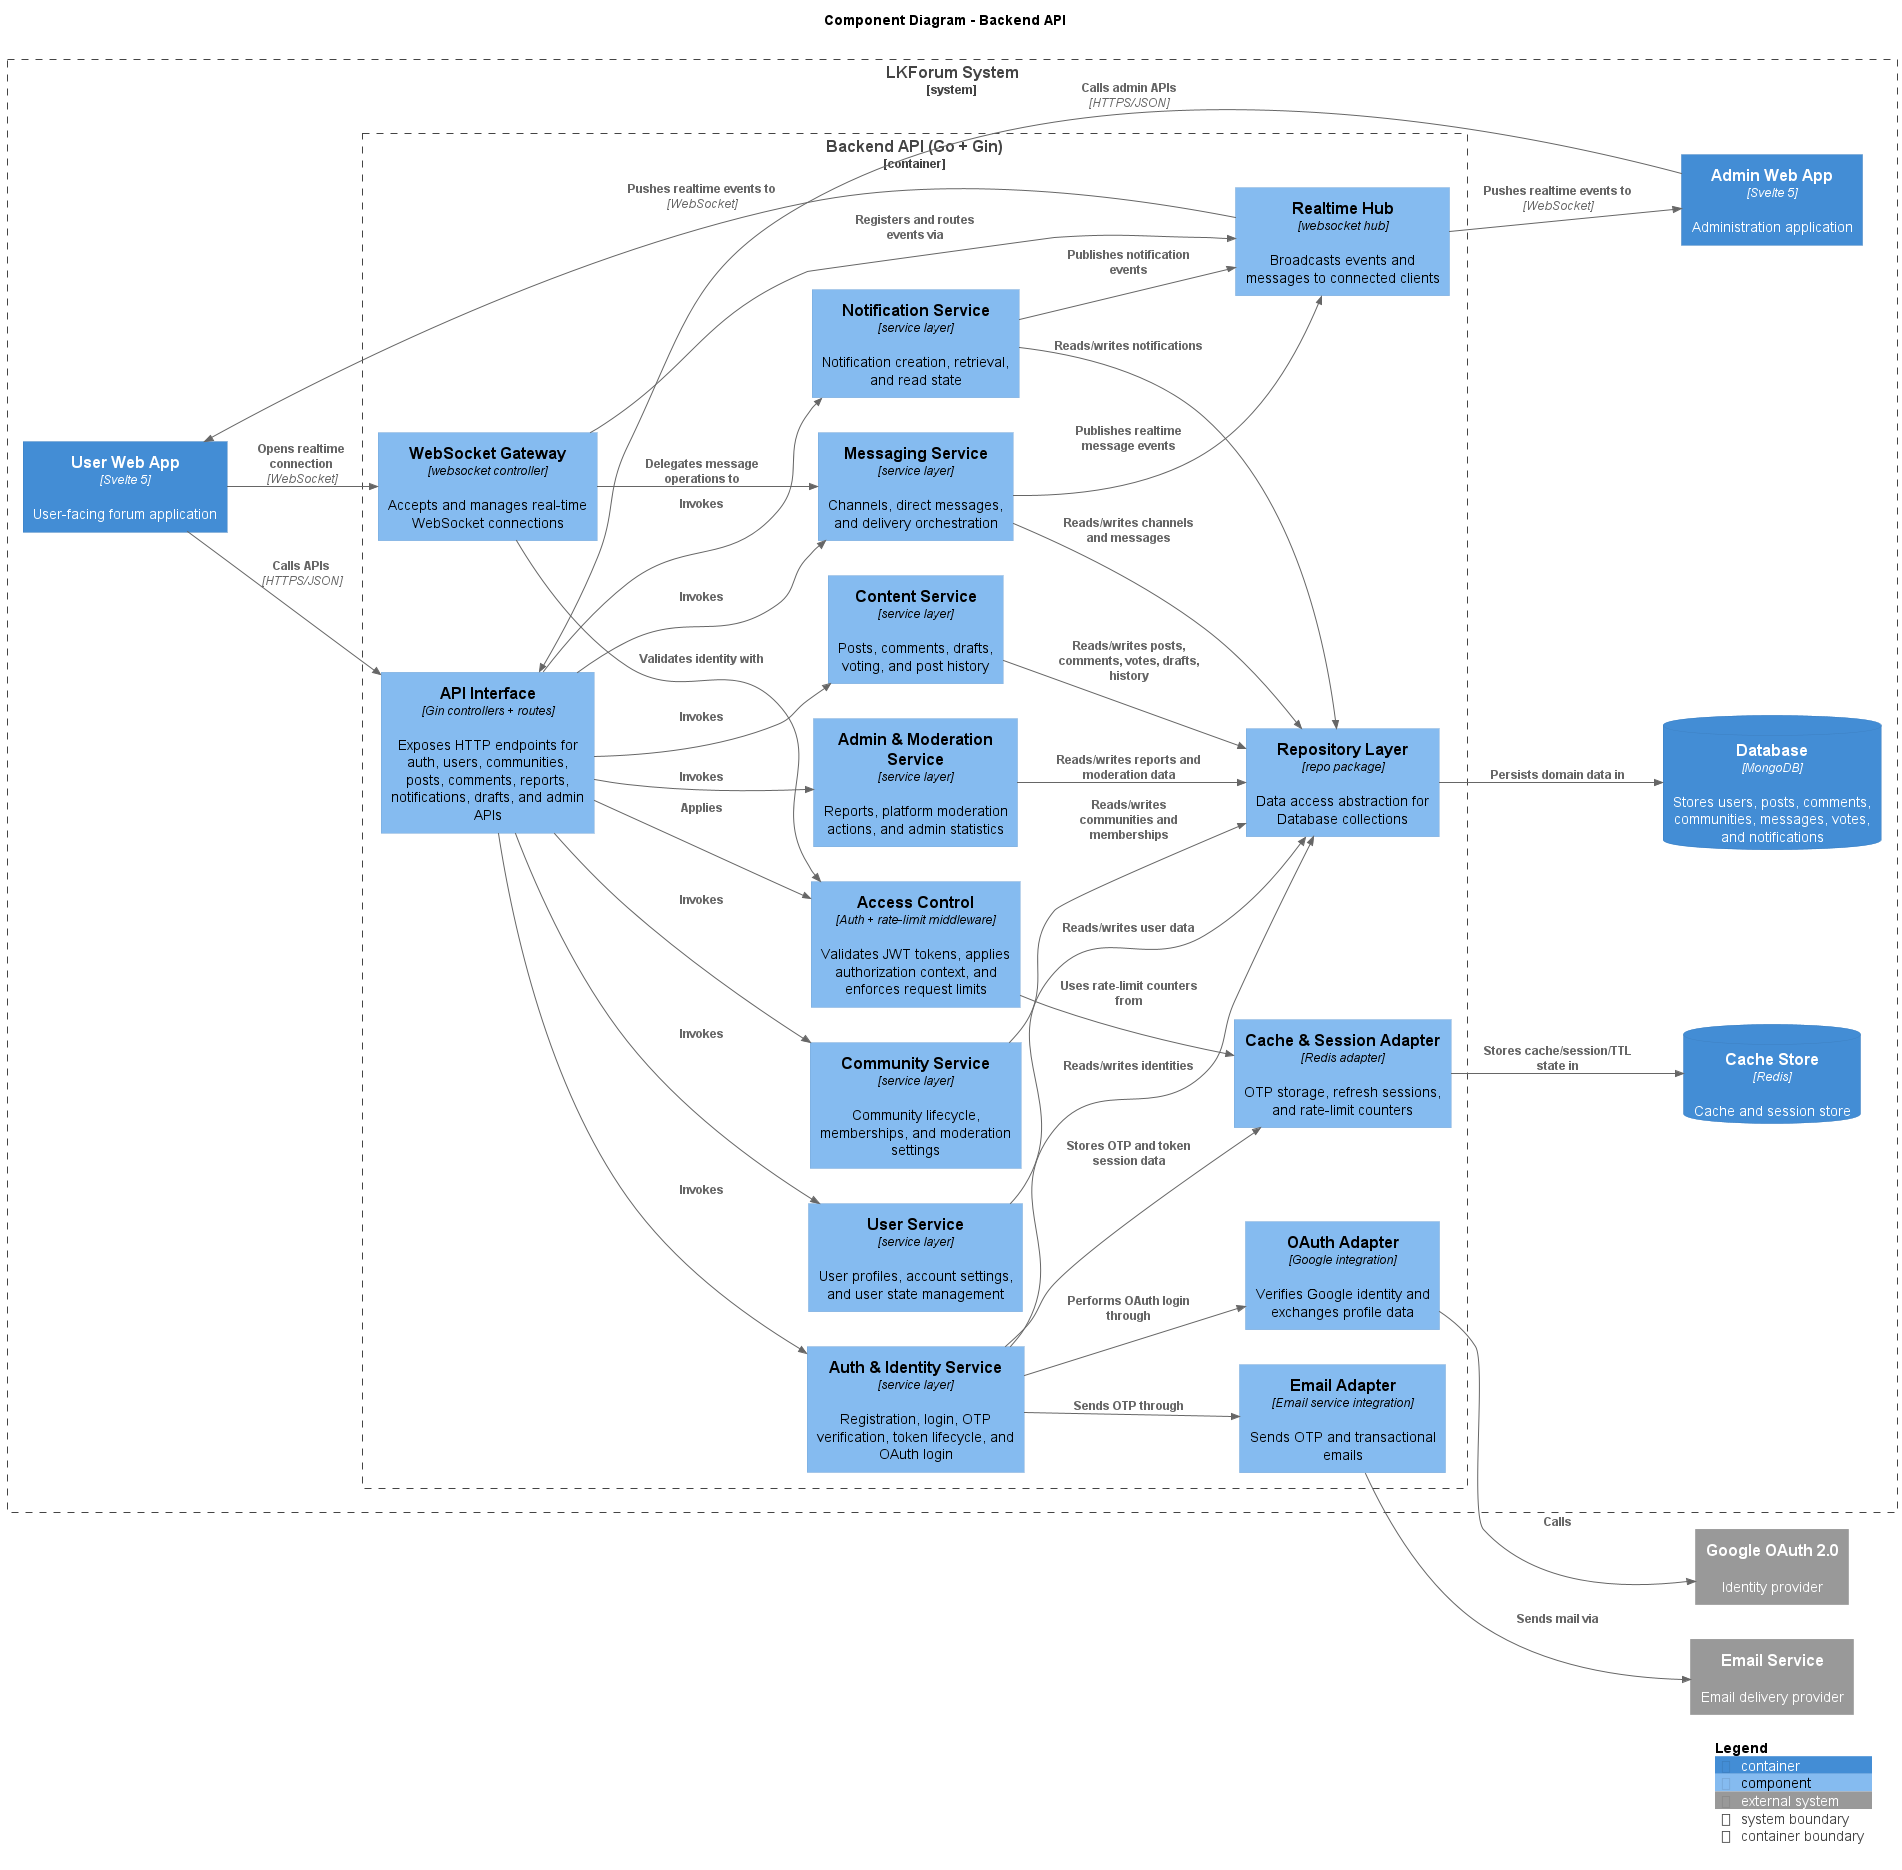

The diagram above was rendered by PlantUML. Its source (embedded in the PNG):
@startuml LKForum_Component_Backend
!include https://raw.githubusercontent.com/plantuml-stdlib/C4-PlantUML/master/C4_Component.puml

LAYOUT_LEFT_RIGHT()

title Component Diagram - Backend API

System_Boundary(lkforum, "LKForum System") {
    Container(user_web, "User Web App", "Svelte 5", "User-facing forum application")
    Container(admin_web, "Admin Web App", "Svelte 5", "Administration application")
    ContainerDb(database, "Database", "MongoDB", "Stores users, posts, comments, communities, messages, votes, and notifications")
    ContainerDb(cache, "Cache Store", "Redis", "Cache and session store")

    Container_Boundary(api, "Backend API (Go + Gin)") {
        Component(api_interface, "API Interface", "Gin controllers + routes", "Exposes HTTP endpoints for auth, users, communities, posts, comments, reports, notifications, drafts, and admin APIs")
        Component(websocket_gateway, "WebSocket Gateway", "websocket controller", "Accepts and manages real-time WebSocket connections")
        Component(access_control, "Access Control", "Auth + rate-limit middleware", "Validates JWT tokens, applies authorization context, and enforces request limits")

        Component(auth_service, "Auth & Identity Service", "service layer", "Registration, login, OTP verification, token lifecycle, and OAuth login")
        Component(user_service, "User Service", "service layer", "User profiles, account settings, and user state management")
        Component(community_service, "Community Service", "service layer", "Community lifecycle, memberships, and moderation settings")
        Component(content_service, "Content Service", "service layer", "Posts, comments, drafts, voting, and post history")
        Component(messaging_service, "Messaging Service", "service layer", "Channels, direct messages, and delivery orchestration")
        Component(notification_service, "Notification Service", "service layer", "Notification creation, retrieval, and read state")
        Component(admin_service, "Admin & Moderation Service", "service layer", "Reports, platform moderation actions, and admin statistics")

        Component(repository_layer, "Repository Layer", "repo package", "Data access abstraction for Database collections")
        Component(cache_layer, "Cache & Session Adapter", "Redis adapter", "OTP storage, refresh sessions, and rate-limit counters")
        Component(oauth_adapter, "OAuth Adapter", "Google integration", "Verifies Google identity and exchanges profile data")
        Component(email_adapter, "Email Adapter", "Email service integration", "Sends OTP and transactional emails")
        Component(realtime_hub, "Realtime Hub", "websocket hub", "Broadcasts events and messages to connected clients")
    }
}

System_Ext(google, "Google OAuth 2.0", "Identity provider")
System_Ext(email_service, "Email Service", "Email delivery provider")

Rel(user_web, api_interface, "Calls APIs", "HTTPS/JSON")
Rel(admin_web, api_interface, "Calls admin APIs", "HTTPS/JSON")
Rel(user_web, websocket_gateway, "Opens realtime connection", "WebSocket")

Rel(api_interface, access_control, "Applies")
Rel(api_interface, auth_service, "Invokes")
Rel(api_interface, user_service, "Invokes")
Rel(api_interface, community_service, "Invokes")
Rel(api_interface, content_service, "Invokes")
Rel(api_interface, messaging_service, "Invokes")
Rel(api_interface, notification_service, "Invokes")
Rel(api_interface, admin_service, "Invokes")

Rel(websocket_gateway, access_control, "Validates identity with")
Rel(websocket_gateway, messaging_service, "Delegates message operations to")
Rel(websocket_gateway, realtime_hub, "Registers and routes events via")

Rel(auth_service, repository_layer, "Reads/writes identities")
Rel(auth_service, cache_layer, "Stores OTP and token session data")
Rel(auth_service, oauth_adapter, "Performs OAuth login through")
Rel(auth_service, email_adapter, "Sends OTP through")

Rel(user_service, repository_layer, "Reads/writes user data")
Rel(community_service, repository_layer, "Reads/writes communities and memberships")
Rel(content_service, repository_layer, "Reads/writes posts, comments, votes, drafts, history")
Rel(messaging_service, repository_layer, "Reads/writes channels and messages")
Rel(messaging_service, realtime_hub, "Publishes realtime message events")
Rel(notification_service, repository_layer, "Reads/writes notifications")
Rel(notification_service, realtime_hub, "Publishes notification events")
Rel(admin_service, repository_layer, "Reads/writes reports and moderation data")

Rel(repository_layer, database, "Persists domain data in")
Rel(cache_layer, cache, "Stores cache/session/TTL state in")
Rel(access_control, cache_layer, "Uses rate-limit counters from")
Rel(oauth_adapter, google, "Calls")
Rel(email_adapter, email_service, "Sends mail via")
Rel(realtime_hub, user_web, "Pushes realtime events to", "WebSocket")
Rel(realtime_hub, admin_web, "Pushes realtime events to", "WebSocket")

SHOW_LEGEND()

@enduml